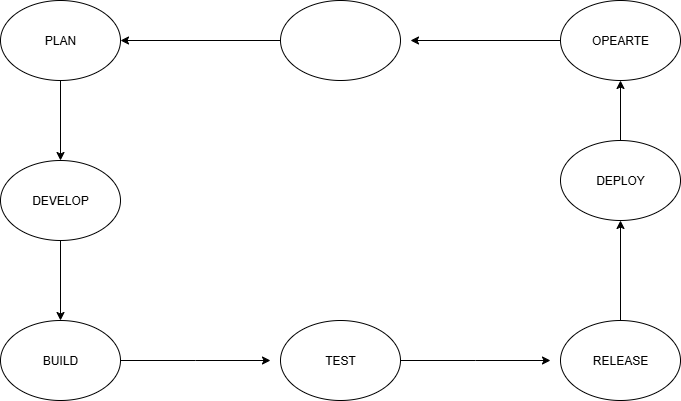

The diagram above was exported from draw.io. Its source (the exported page's mxGraphModel, read from the mxfile embedded in the PNG):
<mxGraphModel dx="1042" dy="562" grid="1" gridSize="10" guides="1" tooltips="1" connect="1" arrows="1" fold="1" page="1" pageScale="1" pageWidth="850" pageHeight="1100" math="0" shadow="0">
  <root>
    <mxCell id="0" />
    <mxCell id="1" parent="0" />
    <mxCell id="2F8dAOD9ulKWILbAAQj_-9" value="" style="edgeStyle=orthogonalEdgeStyle;rounded=0;orthogonalLoop=1;jettySize=auto;html=1;" edge="1" parent="1" source="2F8dAOD9ulKWILbAAQj_-1" target="2F8dAOD9ulKWILbAAQj_-2">
      <mxGeometry relative="1" as="geometry" />
    </mxCell>
    <mxCell id="2F8dAOD9ulKWILbAAQj_-1" value="PLAN" style="ellipse;whiteSpace=wrap;html=1;" vertex="1" parent="1">
      <mxGeometry x="40" y="20" width="120" height="80" as="geometry" />
    </mxCell>
    <mxCell id="2F8dAOD9ulKWILbAAQj_-10" value="" style="edgeStyle=orthogonalEdgeStyle;rounded=0;orthogonalLoop=1;jettySize=auto;html=1;" edge="1" parent="1" source="2F8dAOD9ulKWILbAAQj_-2" target="2F8dAOD9ulKWILbAAQj_-3">
      <mxGeometry relative="1" as="geometry" />
    </mxCell>
    <mxCell id="2F8dAOD9ulKWILbAAQj_-2" value="DEVELOP" style="ellipse;whiteSpace=wrap;html=1;" vertex="1" parent="1">
      <mxGeometry x="40" y="180" width="120" height="80" as="geometry" />
    </mxCell>
    <mxCell id="2F8dAOD9ulKWILbAAQj_-12" value="" style="edgeStyle=orthogonalEdgeStyle;rounded=0;orthogonalLoop=1;jettySize=auto;html=1;" edge="1" parent="1" source="2F8dAOD9ulKWILbAAQj_-3">
      <mxGeometry relative="1" as="geometry">
        <mxPoint x="310" y="380" as="targetPoint" />
      </mxGeometry>
    </mxCell>
    <mxCell id="2F8dAOD9ulKWILbAAQj_-3" value="BUILD" style="ellipse;whiteSpace=wrap;html=1;" vertex="1" parent="1">
      <mxGeometry x="40" y="340" width="120" height="80" as="geometry" />
    </mxCell>
    <mxCell id="2F8dAOD9ulKWILbAAQj_-14" value="" style="edgeStyle=orthogonalEdgeStyle;rounded=0;orthogonalLoop=1;jettySize=auto;html=1;" edge="1" parent="1" source="2F8dAOD9ulKWILbAAQj_-4">
      <mxGeometry relative="1" as="geometry">
        <mxPoint x="590" y="380" as="targetPoint" />
      </mxGeometry>
    </mxCell>
    <mxCell id="2F8dAOD9ulKWILbAAQj_-4" value="TEST" style="ellipse;whiteSpace=wrap;html=1;" vertex="1" parent="1">
      <mxGeometry x="320" y="340" width="120" height="80" as="geometry" />
    </mxCell>
    <mxCell id="2F8dAOD9ulKWILbAAQj_-15" value="" style="edgeStyle=orthogonalEdgeStyle;rounded=0;orthogonalLoop=1;jettySize=auto;html=1;" edge="1" parent="1" source="2F8dAOD9ulKWILbAAQj_-5" target="2F8dAOD9ulKWILbAAQj_-6">
      <mxGeometry relative="1" as="geometry" />
    </mxCell>
    <mxCell id="2F8dAOD9ulKWILbAAQj_-5" value="RELEASE" style="ellipse;whiteSpace=wrap;html=1;" vertex="1" parent="1">
      <mxGeometry x="600" y="340" width="120" height="80" as="geometry" />
    </mxCell>
    <mxCell id="2F8dAOD9ulKWILbAAQj_-16" value="" style="edgeStyle=orthogonalEdgeStyle;rounded=0;orthogonalLoop=1;jettySize=auto;html=1;" edge="1" parent="1" source="2F8dAOD9ulKWILbAAQj_-6" target="2F8dAOD9ulKWILbAAQj_-7">
      <mxGeometry relative="1" as="geometry" />
    </mxCell>
    <mxCell id="2F8dAOD9ulKWILbAAQj_-6" value="DEPLOY" style="ellipse;whiteSpace=wrap;html=1;" vertex="1" parent="1">
      <mxGeometry x="600" y="160" width="120" height="80" as="geometry" />
    </mxCell>
    <mxCell id="2F8dAOD9ulKWILbAAQj_-18" value="" style="edgeStyle=orthogonalEdgeStyle;rounded=0;orthogonalLoop=1;jettySize=auto;html=1;" edge="1" parent="1" source="2F8dAOD9ulKWILbAAQj_-7">
      <mxGeometry relative="1" as="geometry">
        <mxPoint x="450" y="60" as="targetPoint" />
      </mxGeometry>
    </mxCell>
    <mxCell id="2F8dAOD9ulKWILbAAQj_-7" value="OPEARTE" style="ellipse;whiteSpace=wrap;html=1;" vertex="1" parent="1">
      <mxGeometry x="600" y="20" width="120" height="80" as="geometry" />
    </mxCell>
    <mxCell id="2F8dAOD9ulKWILbAAQj_-20" value="" style="edgeStyle=orthogonalEdgeStyle;rounded=0;orthogonalLoop=1;jettySize=auto;html=1;entryX=1;entryY=0.5;entryDx=0;entryDy=0;" edge="1" parent="1" source="2F8dAOD9ulKWILbAAQj_-8" target="2F8dAOD9ulKWILbAAQj_-1">
      <mxGeometry relative="1" as="geometry">
        <mxPoint x="220" y="60" as="targetPoint" />
      </mxGeometry>
    </mxCell>
    <mxCell id="2F8dAOD9ulKWILbAAQj_-8" value="" style="ellipse;whiteSpace=wrap;html=1;" vertex="1" parent="1">
      <mxGeometry x="320" y="20" width="120" height="80" as="geometry" />
    </mxCell>
  </root>
</mxGraphModel>